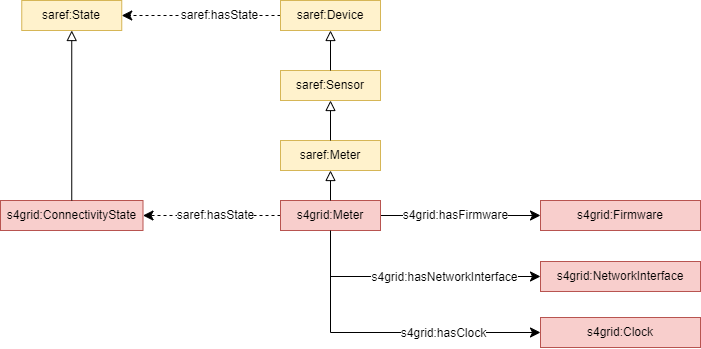

The diagram above was exported from draw.io. Its source (the exported page's mxGraphModel, read from the mxfile embedded in the PNG):
<mxGraphModel dx="1061" dy="713" grid="0" gridSize="10" guides="1" tooltips="1" connect="1" arrows="1" fold="1" page="0" pageScale="1" pageWidth="827" pageHeight="1169" math="0" shadow="0">
  <root>
    <mxCell id="0" />
    <mxCell id="1" parent="0" />
    <mxCell id="2" value="s4grid:Firmware" style="rounded=0;whiteSpace=wrap;html=1;snapToPoint=1;points=[[0.1,0],[0.2,0],[0.3,0],[0.4,0],[0.5,0],[0.6,0],[0.7,0],[0.8,0],[0.9,0],[0,0.1],[0,0.3],[0,0.5],[0,0.7],[0,0.9],[0.1,1],[0.2,1],[0.3,1],[0.4,1],[0.5,1],[0.6,1],[0.7,1],[0.8,1],[0.9,1],[1,0.1],[1,0.3],[1,0.5],[1,0.7],[1,0.9]];fillColor=#f8cecc;strokeColor=#b85450;" vertex="1" parent="1">
      <mxGeometry x="1130" y="260" width="160" height="30" as="geometry" />
    </mxCell>
    <mxCell id="3" value="" style="endArrow=classic;html=1;exitX=1;exitY=0.5;exitDx=0;exitDy=0;entryX=0;entryY=0.5;entryDx=0;entryDy=0;endSize=8;arcSize=0;rounded=0;" edge="1" source="20" target="2" parent="1">
      <mxGeometry width="50" height="50" relative="1" as="geometry">
        <mxPoint x="990" y="275" as="sourcePoint" />
        <mxPoint x="951" y="215" as="targetPoint" />
      </mxGeometry>
    </mxCell>
    <mxCell id="4" value="&lt;div&gt;s4grid:hasFirmware&lt;/div&gt;" style="text;html=1;align=center;verticalAlign=middle;resizable=0;points=[];labelBackgroundColor=#ffffff;" vertex="1" connectable="0" parent="3">
      <mxGeometry x="-0.1269" relative="1" as="geometry">
        <mxPoint x="4.17" as="offset" />
      </mxGeometry>
    </mxCell>
    <mxCell id="5" value="s4grid:NetworkInterface" style="rounded=0;whiteSpace=wrap;html=1;snapToPoint=1;points=[[0.1,0],[0.2,0],[0.3,0],[0.4,0],[0.5,0],[0.6,0],[0.7,0],[0.8,0],[0.9,0],[0,0.1],[0,0.3],[0,0.5],[0,0.7],[0,0.9],[0.1,1],[0.2,1],[0.3,1],[0.4,1],[0.5,1],[0.6,1],[0.7,1],[0.8,1],[0.9,1],[1,0.1],[1,0.3],[1,0.5],[1,0.7],[1,0.9]];fillColor=#f8cecc;strokeColor=#b85450;" vertex="1" parent="1">
      <mxGeometry x="1130" y="321" width="160" height="30" as="geometry" />
    </mxCell>
    <mxCell id="6" value="" style="endArrow=classic;html=1;exitX=0.5;exitY=1;exitDx=0;exitDy=0;entryX=0;entryY=0.5;entryDx=0;entryDy=0;endSize=8;arcSize=0;rounded=0;edgeStyle=orthogonalEdgeStyle;" edge="1" source="20" target="5" parent="1">
      <mxGeometry width="50" height="50" relative="1" as="geometry">
        <mxPoint x="960" y="425" as="sourcePoint" />
        <mxPoint x="974" y="505" as="targetPoint" />
      </mxGeometry>
    </mxCell>
    <mxCell id="7" value="&lt;div&gt;s4grid:hasNetworkInterface&lt;/div&gt;" style="text;html=1;align=center;verticalAlign=middle;resizable=0;points=[];labelBackgroundColor=#ffffff;" vertex="1" connectable="0" parent="6">
      <mxGeometry x="-0.1269" relative="1" as="geometry">
        <mxPoint x="47" as="offset" />
      </mxGeometry>
    </mxCell>
    <mxCell id="8" value="saref:State" style="rounded=0;whiteSpace=wrap;html=1;snapToPoint=1;points=[[0.1,0],[0.2,0],[0.3,0],[0.4,0],[0.5,0],[0.6,0],[0.7,0],[0.8,0],[0.9,0],[0,0.1],[0,0.3],[0,0.5],[0,0.7],[0,0.9],[0.1,1],[0.2,1],[0.3,1],[0.4,1],[0.5,1],[0.6,1],[0.7,1],[0.8,1],[0.9,1],[1,0.1],[1,0.3],[1,0.5],[1,0.7],[1,0.9]];fillColor=#fff2cc;strokeColor=#d6b656;" vertex="1" parent="1">
      <mxGeometry x="611.25" y="59.999999999999886" width="100" height="30" as="geometry" />
    </mxCell>
    <mxCell id="9" value="" style="endArrow=classic;html=1;exitX=0;exitY=0.5;exitDx=0;exitDy=0;endSize=8;arcSize=0;rounded=0;dashed=1;entryX=1;entryY=0.5;entryDx=0;entryDy=0;" edge="1" source="16" target="8" parent="1">
      <mxGeometry width="50" height="50" relative="1" as="geometry">
        <mxPoint x="850" y="75" as="sourcePoint" />
        <mxPoint x="490" y="40" as="targetPoint" />
      </mxGeometry>
    </mxCell>
    <mxCell id="10" value="&lt;div&gt;saref:hasState&lt;/div&gt;" style="text;html=1;align=center;verticalAlign=middle;resizable=0;points=[];labelBackgroundColor=#ffffff;" vertex="1" connectable="0" parent="9">
      <mxGeometry x="-0.1269" relative="1" as="geometry">
        <mxPoint x="7" as="offset" />
      </mxGeometry>
    </mxCell>
    <mxCell id="11" value="s4grid:ConnectivityState" style="rounded=0;whiteSpace=wrap;html=1;snapToPoint=1;points=[[0.1,0],[0.2,0],[0.3,0],[0.4,0],[0.5,0],[0.6,0],[0.7,0],[0.8,0],[0.9,0],[0,0.1],[0,0.3],[0,0.5],[0,0.7],[0,0.9],[0.1,1],[0.2,1],[0.3,1],[0.4,1],[0.5,1],[0.6,1],[0.7,1],[0.8,1],[0.9,1],[1,0.1],[1,0.3],[1,0.5],[1,0.7],[1,0.9]];fillColor=#f8cecc;strokeColor=#b85450;" vertex="1" parent="1">
      <mxGeometry x="590" y="260" width="142.5" height="30" as="geometry" />
    </mxCell>
    <mxCell id="12" value="" style="endArrow=block;html=1;fontColor=#000099;exitX=0.5;exitY=0;exitDx=0;exitDy=0;endFill=0;entryX=0.5;entryY=1;entryDx=0;entryDy=0;endSize=8;arcSize=0;rounded=0;" edge="1" source="11" target="8" parent="1">
      <mxGeometry width="50" height="50" relative="1" as="geometry">
        <mxPoint x="70" y="270" as="sourcePoint" />
        <mxPoint x="70" y="230" as="targetPoint" />
      </mxGeometry>
    </mxCell>
    <mxCell id="13" value="" style="endArrow=classic;html=1;entryX=1;entryY=0.5;entryDx=0;entryDy=0;endSize=8;arcSize=0;rounded=0;dashed=1;exitX=0;exitY=0.5;exitDx=0;exitDy=0;" edge="1" source="20" target="11" parent="1">
      <mxGeometry width="50" height="50" relative="1" as="geometry">
        <mxPoint x="850" y="273" as="sourcePoint" />
        <mxPoint x="320" y="75" as="targetPoint" />
      </mxGeometry>
    </mxCell>
    <mxCell id="14" value="&lt;div&gt;saref:hasState&lt;/div&gt;" style="text;html=1;align=center;verticalAlign=middle;resizable=0;points=[];labelBackgroundColor=#ffffff;" vertex="1" connectable="0" parent="13">
      <mxGeometry x="-0.1269" relative="1" as="geometry">
        <mxPoint x="-6" as="offset" />
      </mxGeometry>
    </mxCell>
    <mxCell id="15" value="saref:Meter" style="rounded=0;whiteSpace=wrap;html=1;snapToPoint=1;points=[[0.1,0],[0.2,0],[0.3,0],[0.4,0],[0.5,0],[0.6,0],[0.7,0],[0.8,0],[0.9,0],[0,0.1],[0,0.3],[0,0.5],[0,0.7],[0,0.9],[0.1,1],[0.2,1],[0.3,1],[0.4,1],[0.5,1],[0.6,1],[0.7,1],[0.8,1],[0.9,1],[1,0.1],[1,0.3],[1,0.5],[1,0.7],[1,0.9]];fillColor=#fff2cc;strokeColor=#d6b656;" vertex="1" parent="1">
      <mxGeometry x="870" y="199.9999999999999" width="100" height="30" as="geometry" />
    </mxCell>
    <mxCell id="16" value="saref:Device" style="rounded=0;whiteSpace=wrap;html=1;snapToPoint=1;points=[[0.1,0],[0.2,0],[0.3,0],[0.4,0],[0.5,0],[0.6,0],[0.7,0],[0.8,0],[0.9,0],[0,0.1],[0,0.3],[0,0.5],[0,0.7],[0,0.9],[0.1,1],[0.2,1],[0.3,1],[0.4,1],[0.5,1],[0.6,1],[0.7,1],[0.8,1],[0.9,1],[1,0.1],[1,0.3],[1,0.5],[1,0.7],[1,0.9]];fillColor=#fff2cc;strokeColor=#d6b656;" vertex="1" parent="1">
      <mxGeometry x="870" y="59.999999999999886" width="100" height="30" as="geometry" />
    </mxCell>
    <mxCell id="17" value="saref:Sensor" style="rounded=0;whiteSpace=wrap;html=1;snapToPoint=1;points=[[0.1,0],[0.2,0],[0.3,0],[0.4,0],[0.5,0],[0.6,0],[0.7,0],[0.8,0],[0.9,0],[0,0.1],[0,0.3],[0,0.5],[0,0.7],[0,0.9],[0.1,1],[0.2,1],[0.3,1],[0.4,1],[0.5,1],[0.6,1],[0.7,1],[0.8,1],[0.9,1],[1,0.1],[1,0.3],[1,0.5],[1,0.7],[1,0.9]];fillColor=#fff2cc;strokeColor=#d6b656;" vertex="1" parent="1">
      <mxGeometry x="870" y="129.9999999999999" width="100" height="30" as="geometry" />
    </mxCell>
    <mxCell id="18" value="" style="endArrow=block;html=1;fontColor=#000099;exitX=0.5;exitY=0;exitDx=0;exitDy=0;endFill=0;entryX=0.5;entryY=1;entryDx=0;entryDy=0;endSize=8;arcSize=0;rounded=0;" edge="1" source="17" target="16" parent="1">
      <mxGeometry width="50" height="50" relative="1" as="geometry">
        <mxPoint x="1060" y="170" as="sourcePoint" />
        <mxPoint x="1060" y="110" as="targetPoint" />
      </mxGeometry>
    </mxCell>
    <mxCell id="19" value="" style="endArrow=block;html=1;fontColor=#000099;exitX=0.5;exitY=0;exitDx=0;exitDy=0;endFill=0;entryX=0.5;entryY=1;entryDx=0;entryDy=0;endSize=8;arcSize=0;rounded=0;" edge="1" source="15" target="17" parent="1">
      <mxGeometry width="50" height="50" relative="1" as="geometry">
        <mxPoint x="919.58" y="195" as="sourcePoint" />
        <mxPoint x="919.58" y="130" as="targetPoint" />
      </mxGeometry>
    </mxCell>
    <mxCell id="20" value="s4grid:Meter" style="rounded=0;whiteSpace=wrap;html=1;snapToPoint=1;points=[[0.1,0],[0.2,0],[0.3,0],[0.4,0],[0.5,0],[0.6,0],[0.7,0],[0.8,0],[0.9,0],[0,0.1],[0,0.3],[0,0.5],[0,0.7],[0,0.9],[0.1,1],[0.2,1],[0.3,1],[0.4,1],[0.5,1],[0.6,1],[0.7,1],[0.8,1],[0.9,1],[1,0.1],[1,0.3],[1,0.5],[1,0.7],[1,0.9]];fillColor=#f8cecc;strokeColor=#b85450;" vertex="1" parent="1">
      <mxGeometry x="870" y="259.9999999999999" width="100" height="30" as="geometry" />
    </mxCell>
    <mxCell id="21" value="" style="endArrow=block;html=1;fontColor=#000099;exitX=0.5;exitY=0;exitDx=0;exitDy=0;endFill=0;endSize=8;arcSize=0;rounded=0;entryX=0.5;entryY=1;entryDx=0;entryDy=0;" edge="1" source="20" target="15" parent="1">
      <mxGeometry width="50" height="50" relative="1" as="geometry">
        <mxPoint x="1240" y="320" as="sourcePoint" />
        <mxPoint x="930" y="240" as="targetPoint" />
      </mxGeometry>
    </mxCell>
    <mxCell id="22" value="s4grid:Clock" style="rounded=0;whiteSpace=wrap;html=1;snapToPoint=1;points=[[0.1,0],[0.2,0],[0.3,0],[0.4,0],[0.5,0],[0.6,0],[0.7,0],[0.8,0],[0.9,0],[0,0.1],[0,0.3],[0,0.5],[0,0.7],[0,0.9],[0.1,1],[0.2,1],[0.3,1],[0.4,1],[0.5,1],[0.6,1],[0.7,1],[0.8,1],[0.9,1],[1,0.1],[1,0.3],[1,0.5],[1,0.7],[1,0.9]];fillColor=#f8cecc;strokeColor=#b85450;" vertex="1" parent="1">
      <mxGeometry x="1130" y="377" width="160" height="30" as="geometry" />
    </mxCell>
    <mxCell id="23" value="" style="endArrow=classic;html=1;exitX=0.5;exitY=1;exitDx=0;exitDy=0;entryX=0;entryY=0.5;entryDx=0;entryDy=0;endSize=8;arcSize=0;rounded=0;edgeStyle=orthogonalEdgeStyle;" edge="1" source="20" target="22" parent="1">
      <mxGeometry width="50" height="50" relative="1" as="geometry">
        <mxPoint x="930" y="300" as="sourcePoint" />
        <mxPoint x="1190" y="349" as="targetPoint" />
      </mxGeometry>
    </mxCell>
    <mxCell id="24" value="s4grid:hasClock" style="text;html=1;align=center;verticalAlign=middle;resizable=0;points=[];labelBackgroundColor=#ffffff;" vertex="1" connectable="0" parent="23">
      <mxGeometry x="-0.1269" relative="1" as="geometry">
        <mxPoint x="78" as="offset" />
      </mxGeometry>
    </mxCell>
  </root>
</mxGraphModel>